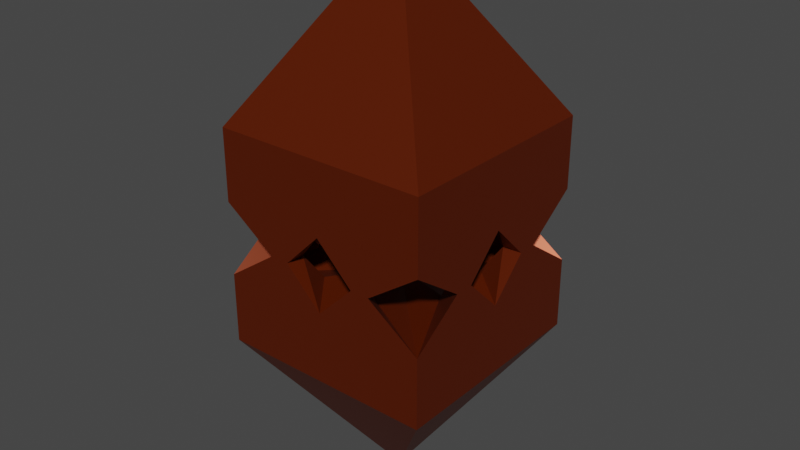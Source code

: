 # Source: flyingConstruct.blend  (saved by Blender 2.93.21; exported with 4.5.12 LTS)
import bpy
from mathutils import Matrix  # noqa: F401  (used for matrix-valued properties, if any)

bpy.ops.wm.read_factory_settings(use_empty=True)
scene = bpy.context.scene
scene.name = 'Scene'

# ---- collections
col_collection = bpy.data.collections.new('Collection'); scene.collection.children.link(col_collection)

# ---- materials (node trees are filled in below, after node groups)
mat_body = bpy.data.materials.new('Body')
mat_body.alpha_threshold = 0.0
mat_body.use_transparent_shadow = False
mat_body.line_color = (0.0, 0.0, 0.0, 1.0)
mat_corecrystal = bpy.data.materials.new('CoreCrystal')
mat_corecrystal.use_transparent_shadow = False

# ---- material node trees
mat_body.use_nodes = True; mat_body.node_tree.nodes.clear()
_N = mat_body.node_tree.nodes; _L = mat_body.node_tree.links
n0 = _N.new('ShaderNodeOutputMaterial'); n0.name = 'Material Output'; n0.location = (300, 300)
n1 = _N.new('ShaderNodeBsdfPrincipled'); n1.name = 'Principled BSDF'; n1.location = (10, 300)
n1.distribution = 'GGX'
n1.subsurface_method = 'BURLEY'
n1.inputs[0].default_value = (0.196, 0.02419, 0.0, 1.0)
n1.inputs[1].default_value = 0.6176
n1.inputs[2].default_value = 0.4
n1.inputs[3].default_value = 1.45
n1.inputs[13].default_value = 1.0
n1.inputs[14].default_value = (0.8282, 0.7915, 0.7863, 1.0)
n1.inputs[27].default_value = (0.0, 0.0, 0.0, 1.0)
n1.inputs[28].default_value = 1.0
_L.new(n1.outputs[0], n0.inputs[0])
n0.is_active_output = True
mat_corecrystal.use_nodes = True; mat_corecrystal.node_tree.nodes.clear()
_N = mat_corecrystal.node_tree.nodes; _L = mat_corecrystal.node_tree.links
n0 = _N.new('ShaderNodeBsdfPrincipled'); n0.name = 'Principled BSDF'; n0.location = (10, 300)
n0.distribution = 'GGX'
n0.subsurface_method = 'BURLEY'
n0.inputs[0].default_value = (0.3343, 0.0, 0.02196, 1.0)
n0.inputs[1].default_value = 1.0
n0.inputs[3].default_value = 1.45
n0.inputs[27].default_value = (0.0, 0.0, 0.0, 1.0)
n0.inputs[28].default_value = 1.0
n1 = _N.new('ShaderNodeOutputMaterial'); n1.name = 'Material Output'; n1.location = (300, 300)
_L.new(n0.outputs[0], n1.inputs[0])
n1.is_active_output = True

# ---- world
world_world = bpy.data.worlds.new('World'); scene.world = world_world
world_world.use_nodes = True; world_world.node_tree.nodes.clear()
_N = world_world.node_tree.nodes; _L = world_world.node_tree.links
n0 = _N.new('ShaderNodeOutputWorld'); n0.name = 'World Output'; n0.location = (300, 300)
n1 = _N.new('ShaderNodeBackground'); n1.name = 'Background'; n1.location = (10, 300)
n1.inputs[0].default_value = (0.05088, 0.05088, 0.05088, 1.0)
_L.new(n1.outputs[0], n0.inputs[0])
n0.is_active_output = True
world_world.color = (0.05088, 0.05088, 0.05088)
world_world.use_sun_shadow = False
world_world.sun_shadow_jitter_overblur = 0.0

# ---- meshes
me_cube = bpy.data.meshes.new('Cube')
me_cube.from_pydata([(1.0, 1.0, 1.0), (1.0, 1.0, -1.0), (1.0, -1.0, 1.0), (1.0, -1.0, -1.0), (-1.0, 1.0, 1.0), (-1.0, 1.0, -1.0), (-1.0, -1.0, 1.0), (-1.0, -1.0, -1.0), (0.0, 0.0, 2.572), (0.0, 0.0, -2.448), (5.75e-08, -0.4255, 0.341), (5.75e-08, 0.4255, 0.341), (7.187e-08, -0.4255, -0.341), (7.187e-08, 0.4255, -0.341), (5.75e-08, -1.0, 0.341), (0.341, -1.0, 1.581e-07), (7.187e-08, -1.0, -0.341), (-0.341, -1.0, 1.725e-07), (-0.341, 1.0, 1.725e-07), (5.75e-08, 1.0, 0.341), (7.187e-08, 1.0, -0.341), (0.341, 1.0, 1.581e-07), (-0.4255, -5.75e-08, 0.341), (0.4255, -5.75e-08, 0.341), (-0.4255, -7.187e-08, -0.341), (0.4255, -7.187e-08, -0.341), (-1.0, -0.341, 1.581e-07), (-1.0, -5.75e-08, 0.341), (-1.0, -7.187e-08, -0.341), (-1.0, 0.341, 1.725e-07), (1.0, -5.75e-08, 0.341), (1.0, 0.341, 1.725e-07), (1.0, -7.187e-08, -0.341), (1.0, -0.341, 1.581e-07), (-0.3009, -0.3009, 0.341), (0.3009, 0.3009, 0.341), (-0.3009, -0.3009, -0.341), (0.3009, 0.3009, -0.341), (-1.0, -1.0, 0.341), (-0.5177, -1.0, 1.581e-07), (-1.0, -1.0, -0.341), (0.6529, 0.2705, -0.2529), (-1.0, -0.5177, 1.725e-07), (0.8233, 0.341, 1.581e-07), (0.2705, 0.6529, 0.2529), (4.734e-08, -7.187e-08, -0.341), (1.0, 0.5177, 1.581e-07), (-0.6529, -0.2705, 0.2529), (1.0, 1.0, 0.341), (1.0, 1.0, -0.341), (0.2705, 0.6529, -0.2529), (1.833e-08, -9.666e-08, 0.341), (0.5177, 1.0, 1.725e-07), (-0.2705, -0.6529, -0.2529), (-0.341, -0.8233, 1.725e-07), (-0.2705, -0.6529, 0.2529), (0.6529, 0.2705, 0.2529), (-0.6529, -0.2705, -0.2529), (0.341, 0.8233, 1.581e-07), (-0.8233, -0.341, 1.725e-07), (0.3009, -0.3009, 0.341), (-0.3009, 0.3009, 0.341), (0.3009, -0.3009, -0.341), (-0.3009, 0.3009, -0.341), (0.5177, -1.0, 1.725e-07), (1.0, -1.0, 0.341), (0.8233, -0.341, 1.581e-07), (0.341, -0.8233, 1.581e-07), (0.6529, -0.2705, 0.2529), (-1.0, 0.5177, 1.725e-07), (-1.0, 1.0, 0.341), (1.0, -0.5177, 1.581e-07), (1.0, -1.0, -0.341), (-0.2705, 0.6529, -0.2529), (-0.5177, 1.0, 1.581e-07), (-1.0, 1.0, -0.341), (-0.341, 0.8233, 1.581e-07), (-0.6529, 0.2705, -0.2529), (0.2705, -0.6529, 0.2529), (0.2705, -0.6529, -0.2529), (-0.2705, 0.6529, 0.2529), (0.6529, -0.2705, -0.2529), (-0.8233, 0.341, 1.725e-07), (-0.6529, 0.2705, 0.2529)], [], [(0, 4, 8), (52, 20, 21), (52, 19, 48), (19, 0, 48), (4, 0, 19), (3, 7, 9), (32, 1, 49), (3, 1, 32), (74, 19, 18), (27, 4, 70), (6, 2, 8), (4, 6, 8), (2, 0, 8), (7, 5, 9), (1, 3, 9), (5, 1, 9), (53, 12, 45), (45, 13, 73), (78, 10, 51), (11, 44, 51), (80, 11, 51), (51, 10, 55), (19, 11, 80), (45, 12, 79), (13, 45, 50), (14, 17, 54), (16, 53, 54), (14, 78, 67), (16, 15, 67), (20, 13, 50), (20, 18, 76), (19, 58, 44), (45, 25, 41), (77, 24, 45), (51, 23, 68), (22, 51, 47), (51, 22, 83), (51, 56, 23), (30, 23, 56), (81, 25, 45), (45, 24, 57), (27, 29, 82), (28, 77, 82), (59, 27, 47), (57, 24, 28), (32, 25, 81), (32, 31, 43), (30, 66, 68), (57, 36, 45), (37, 50, 45), (51, 35, 56), (47, 51, 34), (44, 35, 51), (44, 58, 52), (37, 45, 41), (36, 53, 45), (42, 59, 47), (40, 36, 57), (55, 54, 39), (39, 54, 53), (41, 46, 49), (52, 50, 49), (46, 43, 56), (45, 63, 77), (79, 62, 45), (51, 61, 80), (68, 60, 51), (83, 61, 51), (51, 60, 78), (70, 61, 83), (73, 63, 45), (62, 81, 45), (64, 78, 65), (72, 62, 79), (68, 66, 71), (71, 81, 72), (75, 63, 73), (69, 82, 77), (74, 80, 70), (34, 51, 55), (32, 46, 31), (30, 46, 48), (48, 0, 30), (2, 30, 0), (32, 72, 3), (32, 71, 72), (71, 30, 65), (30, 2, 65), (20, 74, 18), (20, 5, 75), (5, 20, 1), (49, 1, 20), (16, 3, 72), (7, 3, 16), (40, 7, 16), (39, 16, 17), (16, 64, 15), (64, 14, 15), (39, 14, 38), (14, 6, 38), (6, 14, 2), (65, 2, 14), (28, 5, 7), (28, 7, 40), (28, 75, 5), (42, 28, 40), (28, 69, 75), (42, 27, 26), (69, 27, 70), (70, 4, 19), (38, 6, 27), (6, 4, 27), (17, 54, 39), (26, 42, 59), (69, 29, 82), (18, 74, 76), (58, 21, 52), (31, 43, 46), (33, 71, 66), (67, 15, 64), (52, 49, 20), (52, 21, 19), (74, 70, 19), (80, 76, 19), (76, 18, 19), (54, 55, 14), (55, 10, 14), (54, 17, 16), (16, 12, 53), (67, 15, 14), (14, 10, 78), (67, 79, 16), (79, 12, 16), (50, 58, 20), (58, 21, 20), (76, 73, 20), (73, 13, 20), (44, 11, 19), (19, 21, 58), (56, 43, 30), (43, 31, 30), (82, 83, 27), (83, 22, 27), (82, 29, 28), (28, 24, 77), (26, 27, 59), (27, 22, 47), (26, 59, 28), (59, 57, 28), (81, 66, 32), (66, 33, 32), (43, 41, 32), (41, 25, 32), (68, 23, 30), (30, 33, 66), (52, 48, 44), (48, 35, 44), (47, 34, 38), (38, 42, 47), (59, 42, 57), (42, 40, 57), (39, 38, 55), (38, 34, 55), (53, 36, 40), (40, 39, 53), (49, 37, 41), (41, 43, 46), (58, 50, 52), (50, 37, 49), (56, 35, 48), (48, 46, 56), (83, 82, 69), (69, 70, 83), (67, 78, 64), (78, 60, 65), (79, 67, 64), (64, 72, 79), (71, 65, 68), (65, 60, 68), (66, 81, 71), (81, 62, 72), (73, 76, 74), (74, 75, 73), (63, 75, 77), (75, 69, 77), (76, 80, 74), (80, 61, 70), (32, 49, 46), (30, 31, 46), (32, 33, 71), (71, 33, 30), (20, 75, 74), (39, 40, 16), (16, 72, 64), (64, 65, 14), (39, 17, 14), (42, 26, 28), (28, 29, 69), (42, 38, 27), (69, 29, 27)])
_uv = me_cube.uv_layers.new(name='UVMap')
_uv.uv.foreach_set('vector', [0.625, 0.5, 0.625, 0.25, 0.625, 0.5, 0.125, 0.5, 0.375, 0.5, 0.625, 0.5, 0.375, 0.25, 0.0, 0.0, 0.625, 0.25, 0.0, 0.0, 0.625, 0.5, 0.625, 0.25, 0.0, 0.0, 0.625, 0.5, 0.0, 0.0, 0.375, 0.75, 0.375, 1.0, 0.375, 0.75, 0.4574, 0.625, 0.375, 0.5, 0.4574, 0.5, 0.375, 0.75, 0.375, 0.5, 0.4574, 0.625, 0.625, 0.5, 0.0, 0.0, 0.375, 0.25, 0.5, 0.0, 0.0, 0.0, 0.625, 0.25, 0.625, 1.0, 0.625, 0.75, 0.625, 1.0, 0.625, 0.25, 0.625, 0.0, 0.625, 0.25, 0.625, 0.75, 0.625, 0.5, 0.625, 0.75, 0.375, 0.0, 0.375, 0.25, 0.375, 0.0, 0.375, 0.5, 0.375, 0.75, 0.375, 0.5, 0.375, 0.25, 0.375, 0.5, 0.375, 0.25, 0.2458, 0.75, 0.375, 0.75, 0.375, 0.625, 0.375, 0.625, 0.375, 0.5, 0.2458, 0.5, 0.7458, 0.75, 0.875, 0.75, 0.875, 0.625, 0.875, 0.5, 0.7458, 0.5, 0.875, 0.625, 0.4958, 0.25, 0.625, 0.25, 0.625, 0.125, 0.625, 0.125, 0.625, 0.0, 0.4958, 0.0, 0.625, 0.25, 0.625, 0.25, 0.4958, 0.25, 0.375, 0.625, 0.375, 0.75, 0.5042, 0.75, 0.375, 0.5, 0.375, 0.625, 0.5042, 0.5, 0.5, 0.0, 0.375, 0.0, 0.375, 0.0, 0.375, 0.75, 0.2458, 0.75, 0.125, 0.75, 0.875, 0.75, 0.7458, 0.75, 0.625, 0.75, 0.5, 0.75, 0.625, 0.75, 0.625, 0.75, 0.375, 0.5, 0.375, 0.5, 0.5042, 0.5, 0.25, 0.5, 0.125, 0.5, 0.125, 0.5, 0.75, 0.5, 0.625, 0.5, 0.7458, 0.5, 0.375, 0.625, 0.375, 0.5, 0.2458, 0.5, 0.2458, 0.75, 0.375, 0.75, 0.375, 0.625, 0.875, 0.625, 0.875, 0.5, 0.7458, 0.5, 0.875, 0.75, 0.875, 0.625, 0.7458, 0.75, 0.625, 0.125, 0.625, 0.0, 0.4958, 0.0, 0.625, 0.125, 0.4958, 0.25, 0.625, 0.25, 0.625, 0.25, 0.625, 0.25, 0.4958, 0.25, 0.5042, 0.5, 0.375, 0.5, 0.375, 0.625, 0.375, 0.625, 0.375, 0.75, 0.5042, 0.75, 0.5, 0.0, 0.375, 0.0, 0.375, 0.0, 0.375, 0.75, 0.2458, 0.75, 0.125, 0.75, 0.625, 0.75, 0.875, 0.75, 0.7458, 0.75, 0.5042, 0.75, 0.375, 0.75, 0.5, 0.75, 0.375, 0.5, 0.375, 0.5, 0.5042, 0.5, 0.25, 0.5, 0.125, 0.5, 0.125, 0.5, 0.75, 0.5, 0.625, 0.5, 0.7458, 0.5, 0.2458, 0.75, 0.375, 0.75, 0.375, 0.625, 0.375, 0.5, 0.2458, 0.5, 0.375, 0.625, 0.875, 0.625, 0.875, 0.5, 0.7458, 0.5, 0.4958, 0.0, 0.625, 0.125, 0.625, 0.0, 0.4958, 0.25, 0.625, 0.25, 0.625, 0.125, 0.4958, 0.25, 0.375, 0.25, 0.375, 0.25, 0.375, 0.5, 0.375, 0.625, 0.5042, 0.5, 0.375, 0.75, 0.5042, 0.75, 0.375, 0.625, 0.375, 0.0, 0.375, 0.0, 0.4958, 0.0, 0.375, 0.75, 0.375, 0.75, 0.2458, 0.75, 0.7458, 0.75, 0.625, 0.75, 0.625, 0.75, 0.625, 0.75, 0.625, 0.75, 0.5042, 0.75, 0.5042, 0.5, 0.625, 0.5, 0.375, 0.5, 0.125, 0.5, 0.2458, 0.5, 0.375, 0.5, 0.625, 0.5, 0.625, 0.5, 0.7458, 0.5, 0.375, 0.625, 0.375, 0.5, 0.2458, 0.5, 0.2458, 0.75, 0.375, 0.75, 0.375, 0.625, 0.875, 0.625, 0.875, 0.5, 0.7458, 0.5, 0.7458, 0.75, 0.875, 0.75, 0.875, 0.625, 0.4958, 0.25, 0.625, 0.25, 0.625, 0.125, 0.625, 0.125, 0.625, 0.0, 0.4958, 0.0, 0.625, 0.25, 0.625, 0.25, 0.4958, 0.25, 0.5042, 0.5, 0.375, 0.5, 0.375, 0.625, 0.375, 0.75, 0.5042, 0.75, 0.375, 0.625, 0.375, 0.0, 0.4958, 0.0, 0.625, 0.0, 0.375, 0.75, 0.375, 0.75, 0.2458, 0.75, 0.7458, 0.75, 0.625, 0.75, 0.625, 0.75, 0.625, 0.75, 0.5042, 0.75, 0.375, 0.75, 0.375, 0.5, 0.375, 0.5, 0.5042, 0.5, 0.125, 0.5, 0.125, 0.5, 0.2458, 0.5, 0.625, 0.5, 0.7458, 0.5, 0.875, 0.5, 0.875, 0.75, 0.875, 0.625, 0.7458, 0.75, 0.4574, 0.625, 0.625, 0.5, 0.125, 0.5, 0.625, 0.25, 0.625, 0.5, 0.875, 0.5, 0.875, 0.5, 0.625, 0.5, 0.625, 0.25, 0.625, 0.75, 0.5213, 0.6463, 0.625, 0.5, 0.4574, 0.625, 0.4574, 0.75, 0.375, 0.75, 0.375, 0.5, 0.625, 0.75, 0.375, 0.75, 0.625, 0.75, 0.75, 0.5, 0.875, 0.75, 0.5213, 0.6463, 0.625, 0.75, 0.625, 0.0, 0.25, 0.5, 0.625, 0.5, 0.375, 0.25, 0.25, 0.5, 0.0, 0.0, 0.375, 0.5, 0.0, 0.0, 0.25, 0.5, 0.375, 0.5, 0.375, 0.5, 0.375, 0.5, 0.375, 0.5, 0.0, 0.0, 0.375, 0.75, 0.4574, 0.75, 0.375, 1.0, 0.375, 0.75, 0.0, 0.0, 0.0, 0.0, 0.375, 1.0, 0.0, 0.0, 0.625, 0.75, 0.0, 0.0, 0.125, 0.75, 0.0, 0.0, 0.125, 0.75, 0.625, 0.75, 0.375, 0.0, 0.875, 0.75, 0.625, 0.75, 0.625, 0.75, 0.5, 0.0, 0.875, 0.75, 0.5, 0.0, 0.0, 0.0, 0.875, 0.75, 0.0, 0.0, 0.5, 0.0, 0.625, 0.75, 0.625, 0.0, 0.625, 0.75, 0.875, 0.75, 0.0, 0.0, 0.375, 0.25, 0.375, 0.0, 0.0, 0.0, 0.375, 0.0, 0.0, 0.0, 0.0, 0.0, 0.375, 0.5, 0.0, 0.0, 0.125, 0.75, 0.0, 0.0, 0.375, 0.75, 0.375, 0.75, 0.125, 0.5, 0.375, 0.5, 0.375, 0.0, 0.875, 0.75, 0.625, 0.75, 0.375, 0.25, 0.5, 0.0, 0.625, 0.25, 0.875, 0.5, 0.0, 0.0, 0.0, 0.0, 0.625, 0.0, 0.0, 0.0, 0.875, 0.75, 0.0, 0.0, 0.0, 0.0, 0.875, 0.75, 0.0, 0.0, 0.0, 0.0, 0.0, 0.0, 0.0, 0.0, 0.0, 0.0, 0.0, 0.0, 0.0, 0.0, 0.0, 0.0, 0.0, 0.0, 0.0, 0.0, 0.0, 0.0, 0.0, 0.0, 0.0, 0.0, 0.0, 0.0, 0.0, 0.0, 0.0, 0.0, 0.0, 0.0, 0.0, 0.0, 0.0, 0.0, 0.0, 0.0, 0.0, 0.0, 0.0, 0.0, 0.0, 0.0, 0.0, 0.0, 0.125, 0.5, 0.375, 0.5, 0.375, 0.5, 0.375, 0.25, 0.625, 0.5, 0.0, 0.0, 0.625, 0.5, 0.875, 0.5, 0.0, 0.0, 0.4958, 0.25, 0.375, 0.25, 0.625, 0.25, 0.375, 0.25, 0.375, 0.25, 0.625, 0.25, 0.375, 0.0, 0.4958, 0.0, 0.5, 0.0, 0.4958, 0.0, 0.625, 0.0, 0.5, 0.0, 0.125, 0.75, 0.125, 0.75, 0.375, 0.75, 0.375, 0.75, 0.375, 0.75, 0.2458, 0.75, 0.625, 0.75, 0.625, 0.75, 0.875, 0.75, 0.875, 0.75, 0.875, 0.75, 0.7458, 0.75, 0.625, 0.75, 0.5042, 0.75, 0.5, 0.75, 0.5042, 0.75, 0.375, 0.75, 0.5, 0.75, 0.5042, 0.5, 0.625, 0.5, 0.375, 0.5, 0.625, 0.5, 0.625, 0.5, 0.375, 0.5, 0.125, 0.5, 0.2458, 0.5, 0.25, 0.5, 0.2458, 0.5, 0.375, 0.5, 0.25, 0.5, 0.7458, 0.5, 0.875, 0.5, 0.75, 0.5, 0.75, 0.5, 0.625, 0.5, 0.625, 0.5, 0.4958, 0.25, 0.375, 0.25, 0.625, 0.25, 0.375, 0.25, 0.375, 0.25, 0.625, 0.25, 0.375, 0.0, 0.4958, 0.0, 0.5, 0.0, 0.4958, 0.0, 0.625, 0.0, 0.5, 0.0, 0.125, 0.75, 0.125, 0.75, 0.375, 0.75, 0.375, 0.75, 0.375, 0.75, 0.2458, 0.75, 0.625, 0.75, 0.875, 0.75, 0.625, 0.75, 0.875, 0.75, 0.875, 0.75, 0.7458, 0.75, 0.625, 0.75, 0.625, 0.75, 0.5, 0.75, 0.625, 0.75, 0.5042, 0.75, 0.5, 0.75, 0.5042, 0.5, 0.625, 0.5, 0.375, 0.5, 0.625, 0.5, 0.625, 0.5, 0.375, 0.5, 0.125, 0.5, 0.2458, 0.5, 0.25, 0.5, 0.2458, 0.5, 0.375, 0.5, 0.25, 0.5, 0.7458, 0.5, 0.875, 0.5, 0.75, 0.5, 0.75, 0.5, 0.625, 0.5, 0.625, 0.5, 0.375, 0.25, 0.625, 0.25, 0.4958, 0.25, 0.625, 0.25, 0.625, 0.25, 0.4958, 0.25, 0.4958, 0.0, 0.625, 0.0, 0.625, 0.0, 0.625, 0.0, 0.375, 0.0, 0.4958, 0.0, 0.125, 0.75, 0.125, 0.75, 0.2458, 0.75, 0.125, 0.75, 0.375, 0.75, 0.2458, 0.75, 0.625, 0.75, 0.875, 0.75, 0.7458, 0.75, 0.875, 0.75, 0.875, 0.75, 0.7458, 0.75, 0.5042, 0.75, 0.375, 0.75, 0.375, 0.75, 0.375, 0.75, 0.625, 0.75, 0.5042, 0.75, 0.375, 0.5, 0.375, 0.5, 0.5042, 0.5, 0.5042, 0.5, 0.625, 0.5, 0.625, 0.5, 0.125, 0.5, 0.2458, 0.5, 0.125, 0.5, 0.2458, 0.5, 0.375, 0.5, 0.375, 0.5, 0.7458, 0.5, 0.875, 0.5, 0.875, 0.5, 0.875, 0.5, 0.625, 0.5, 0.7458, 0.5, 0.4958, 0.25, 0.375, 0.25, 0.375, 0.25, 0.375, 0.25, 0.625, 0.25, 0.4958, 0.25, 0.375, 0.0, 0.4958, 0.0, 0.375, 0.0, 0.4958, 0.0, 0.625, 0.0, 0.625, 0.0, 0.2458, 0.75, 0.125, 0.75, 0.125, 0.75, 0.125, 0.75, 0.375, 0.75, 0.2458, 0.75, 0.625, 0.75, 0.875, 0.75, 0.7458, 0.75, 0.875, 0.75, 0.875, 0.75, 0.7458, 0.75, 0.625, 0.75, 0.5042, 0.75, 0.625, 0.75, 0.5042, 0.75, 0.375, 0.75, 0.375, 0.75, 0.5042, 0.5, 0.625, 0.5, 0.625, 0.5, 0.625, 0.5, 0.375, 0.5, 0.5042, 0.5, 0.375, 0.5, 0.375, 0.5, 0.2458, 0.5, 0.375, 0.5, 0.125, 0.5, 0.2458, 0.5, 0.625, 0.5, 0.7458, 0.5, 0.625, 0.5, 0.7458, 0.5, 0.875, 0.5, 0.875, 0.5, 0.4574, 0.625, 0.4574, 0.5, 0.625, 0.5, 0.625, 0.25, 0.125, 0.5, 0.625, 0.5, 0.375, 0.5, 0.625, 0.5, 0.625, 0.75, 0.625, 0.75, 0.625, 0.5, 0.75, 0.5, 0.25, 0.5, 0.375, 0.5, 0.625, 0.5, 0.625, 0.75, 0.375, 0.75, 0.0, 0.0, 0.0, 0.0, 0.4574, 0.75, 0.125, 0.75, 0.375, 0.0, 0.625, 0.0, 0.875, 0.75, 0.625, 0.75, 0.375, 0.0, 0.5, 0.0, 0.125, 0.75, 0.625, 0.75, 0.0, 0.0, 0.375, 0.75, 0.125, 0.75, 0.125, 0.5, 0.375, 0.0, 0.625, 0.0, 0.875, 0.75, 0.375, 0.25, 0.125, 0.75, 0.5, 0.0])
me_cube.materials.append(mat_body)
me_cube.use_remesh_preserve_volume = False
me_cube.use_remesh_preserve_attributes = False
me_cube.use_mirror_vertex_groups = False
me_cube.update()
me_cube_002 = bpy.data.meshes.new('Cube.002')
me_cube_002.from_pydata([(0.0, -1.0, -1.0), (-0.334, -0.334, 0.334), (-0.334, 0.334, -0.334), (0.0, 1.0, 1.0), (0.6262, -5.556e-07, 5.556e-07), (0.334, -0.334, 0.334), (0.334, 0.334, -0.334), (-0.6262, -5.556e-07, 5.556e-07), (0.0, -0.4174, 0.4174), (0.0, 0.4174, -0.4174)], [], [(5, 3, 8), (5, 4, 3), (4, 6, 3), (6, 4, 0), (0, 4, 5), (0, 5, 8), (1, 0, 8), (1, 8, 3), (3, 7, 1), (1, 7, 0), (2, 0, 7), (2, 7, 3), (2, 9, 0), (2, 3, 9), (6, 9, 3), (6, 0, 9)])
_uv = me_cube_002.uv_layers.new(name='UVMap')
_uv.uv.foreach_set('vector', [0.0, 0.0, 0.0, 0.0, 0.0, 0.0, 0.0, 0.0, 0.0, 0.0, 0.0, 0.0, 0.0, 0.0, 0.0, 0.0, 0.0, 0.0, 0.0, 0.0, 0.0, 0.0, 0.0, 0.0, 0.0, 0.0, 0.0, 0.0, 0.0, 0.0, 0.0, 0.0, 0.0, 0.0, 0.0, 0.0, 0.0, 0.0, 0.0, 0.0, 0.0, 0.0, 0.0, 0.0, 0.0, 0.0, 0.0, 0.0, 0.0, 0.0, 0.0, 0.0, 0.0, 0.0, 0.0, 0.0, 0.0, 0.0, 0.0, 0.0, 0.0, 0.0, 0.0, 0.0, 0.0, 0.0, 0.0, 0.0, 0.0, 0.0, 0.0, 0.0, 0.0, 0.0, 0.0, 0.0, 0.0, 0.0, 0.0, 0.0, 0.0, 0.0, 0.0, 0.0, 0.0, 0.0, 0.0, 0.0, 0.0, 0.0, 0.0, 0.0, 0.0, 0.0, 0.0, 0.0])
me_cube_002.materials.append(mat_corecrystal)
me_cube_002.use_remesh_fix_poles = True
me_cube_002.use_remesh_preserve_attributes = False
me_cube_002.update()

# ---- objects
ob_cube = bpy.data.objects.new('Cube', me_cube)
ob_cube_001 = bpy.data.objects.new('Cube.001', me_cube_002)

# ---- transforms, parenting, visibility, modifiers, constraints
ob_cube.location = (0.0, 0.0, 0.0)
ob_cube.lock_rotations_4d = False
ob_cube.empty_display_type = 'ARROWS'
ob_cube.lineart.crease_threshold = 0.0
ob_cube_001.location = (0.0, 0.0, 0.0)
ob_cube_001.rotation_euler = (0.7854, -0.0, 0.0)
ob_cube_001.scale = (0.1933, 0.1933, 0.1933)

# ---- collection membership
col_collection.objects.link(ob_cube)
col_collection.objects.link(ob_cube_001)

# ---- scene / render settings (as saved in the file)
scene.frame_start = 1; scene.frame_end = 250; scene.frame_set(1)
scene.render.engine = 'BLENDER_EEVEE_NEXT'
scene.cycles.use_denoising = False
scene.cycles.samples = 128
scene.cycles.sampling_pattern = 'TABULATED_SOBOL'
scene.cycles.use_adaptive_sampling = False
scene.cycles.use_light_tree = False
scene.view_settings.view_transform = 'Filmic'
bpy.context.view_layer.update()

# ---- added for rendering (the .blend has no active camera and no usable light): camera, sun
cam_auto = bpy.data.cameras.new('AutoCamera')
cam_auto.lens = 50.0
cam_auto.sensor_width = 36.0
cam_auto.clip_end = 1000.0
ob_auto_camera = bpy.data.objects.new('AutoCamera', cam_auto)
scene.collection.objects.link(ob_auto_camera)
ob_auto_camera.location = (5.33181, -6.39817, 4.32741)
ob_auto_camera.rotation_euler = (1.09748, -7.21219e-08, 0.694738)
scene.camera = ob_auto_camera
light_auto_sun = bpy.data.lights.new('AutoSun', 'SUN')
light_auto_sun.energy = 3.0
light_auto_sun.angle = 0.0523599
ob_auto_sun = bpy.data.objects.new('AutoSun', light_auto_sun)
scene.collection.objects.link(ob_auto_sun)
ob_auto_sun.rotation_euler = (0.872665, 0.174533, 0.523599)
bpy.context.view_layer.update()
